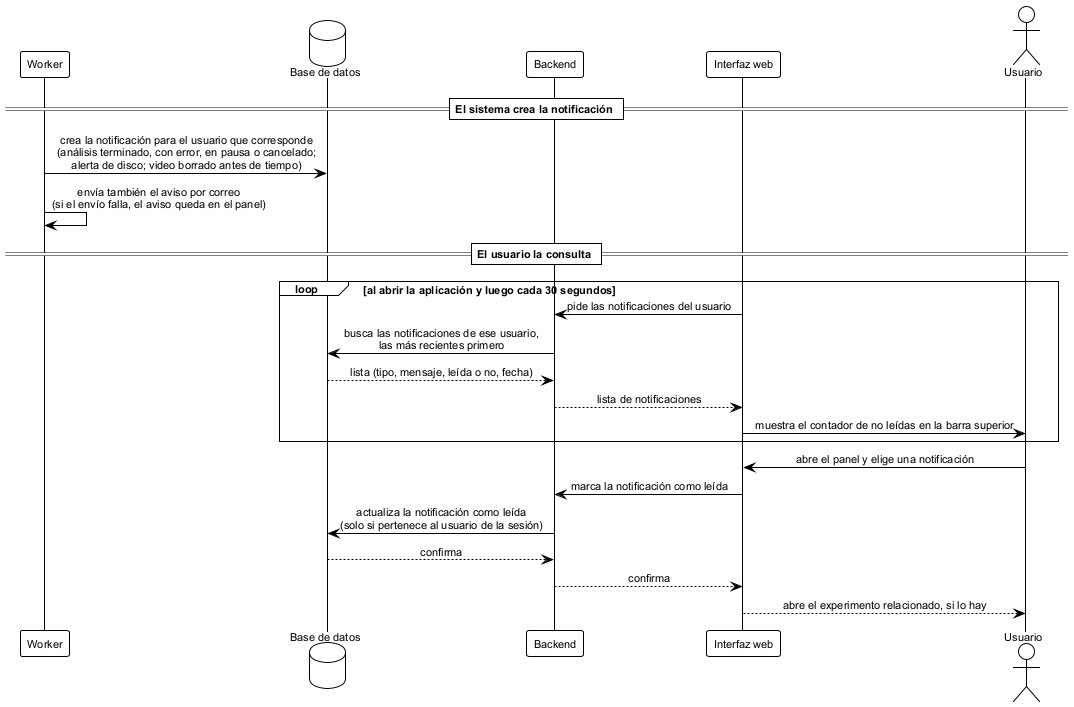

The diagram above was rendered by PlantUML. Its source (embedded in the PNG):
@startuml seq_notificaciones
' ================================================================
'  Secuencia - Generación y consulta de notificaciones
'  Base de datos FST | TT 2026-B066 | ESCOM-IPN
'  Frausto Robles Angel Ali . Rodriguez Verdin Sandoval Vanesa
' ----------------------------------------------------------------
'  Reemplaza a figures/mermaid/seq_notificaciones.png, que no tenia
'  fuente en el repositorio y decia que el Worker "actualiza el
'  estado del video como completado" (el estado es del ANALISIS).
'
'  Cubre RF-33 y D-45: el sistema crea una NOTIFICACION por cada
'  aviso y, ademas, la envia por correo; si el envio falla, el aviso
'  queda en el panel. Los tipos son los del dominio tipo_notificacion:
'  analisis completado, error del pipeline, analisis en pausa,
'  analisis cancelado, alerta de disco y video borrado. Las crea el
'  Worker: durante el analisis y en sus tareas diarias (D-82).
'
'  Generar:
'      java -jar plantuml.jar -tpng diagramas/seq_notificaciones.puml
' ================================================================

!theme plain
skinparam defaultFontName Arial
skinparam defaultFontSize 11
skinparam shadowing false
skinparam sequenceMessageAlign center
skinparam BoxPadding 10

participant Worker as w
database "Base de datos" as db
participant Backend as api
participant "Interfaz web" as ui
actor Usuario as u

== El sistema crea la notificación ==

w -> db: crea la notificación para el usuario que corresponde\n(análisis terminado, con error, en pausa o cancelado;\nalerta de disco; video borrado antes de tiempo)
w -> w: envía también el aviso por correo\n(si el envío falla, el aviso queda en el panel)

== El usuario la consulta ==

loop al abrir la aplicación y luego cada 30 segundos
  ui -> api: pide las notificaciones del usuario
  api -> db: busca las notificaciones de ese usuario,\nlas más recientes primero
  db --> api: lista (tipo, mensaje, leída o no, fecha)
  api --> ui: lista de notificaciones
  ui -> u: muestra el contador de no leídas en la barra superior
end

u -> ui: abre el panel y elige una notificación
ui -> api: marca la notificación como leída
api -> db: actualiza la notificación como leída\n(solo si pertenece al usuario de la sesión)
db --> api: confirma
api --> ui: confirma
ui --> u: abre el experimento relacionado, si lo hay

@enduml